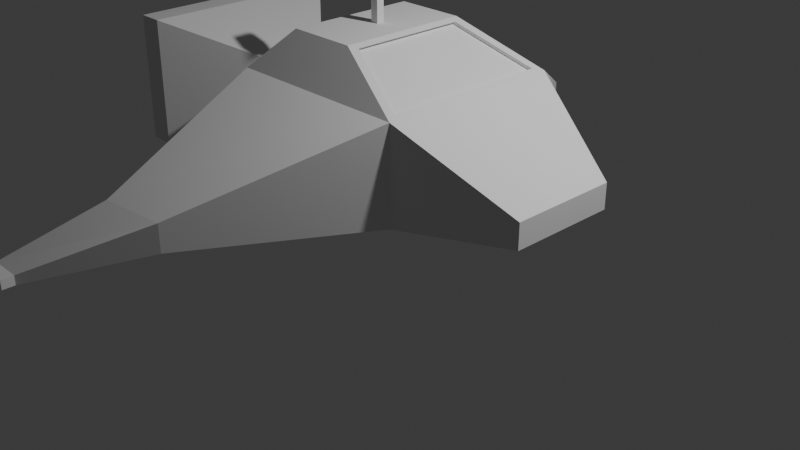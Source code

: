 # Source: SpaceShip.blend  (saved by Blender 4.5.91; exported with 4.5.12 LTS)
import bpy
from mathutils import Matrix  # noqa: F401  (used for matrix-valued properties, if any)

bpy.ops.wm.read_factory_settings(use_empty=True)
scene = bpy.context.scene
scene.name = 'Scene'

# ---- collections
col_collection = bpy.data.collections.new('Collection'); scene.collection.children.link(col_collection)

# ---- world
world_world = bpy.data.worlds.new('World'); scene.world = world_world
world_world.use_nodes = True; world_world.node_tree.nodes.clear()
_N = world_world.node_tree.nodes; _L = world_world.node_tree.links
n0 = _N.new('ShaderNodeOutputWorld'); n0.name = 'World Output'; n0.location = (200, 100)
n1 = _N.new('ShaderNodeBackground'); n1.name = 'Background'; n1.location = (-200, 100)
n1.inputs[0].default_value = (0.05088, 0.05088, 0.05088, 1.0)
_L.new(n1.outputs[0], n0.inputs[0])
n0.is_active_output = True
world_world.color = (0.05088, 0.05088, 0.05088)
world_world.sun_shadow_jitter_overblur = 0.0

# ---- cameras
cam_camera = bpy.data.cameras.new('Camera')
cam_camera.clip_end = 100.0
cam_camera.ortho_scale = 7.314

# ---- lights
light_light = bpy.data.lights.new('Light', 'POINT')
light_light.energy = 1000.0
light_light.shadow_soft_size = 0.1

# ---- meshes
me_cube_001 = bpy.data.meshes.new('Cube.001')
me_cube_001.from_pydata([(-1.0, -1.0, -1.0), (-0.6109, -0.6946, 0.4049), (-1.0, 1.0, -1.0), (-0.6109, 0.6946, 0.4049), (1.0, -1.0, -1.0), (0.124, -0.6946, 0.4049), (1.0, 1.0, -1.0), (0.124, 0.6946, 0.4049), (-1.0, -1.0, 0.0), (-1.0, 1.0, 0.0), (1.0, 1.0, 0.0), (1.0, -1.0, 0.0), (-0.8418, 2.704, -0.7928), (-0.8418, 2.704, -1.085), (-0.1303, 2.629, -1.085), (-0.1303, 2.629, -0.7928), (-0.1303, -2.629, -0.7928), (-0.1303, -2.629, -1.085), (-0.8418, -2.704, -1.085), (-0.8418, -2.704, -0.7928), (-1.34, 3.578, -1.286), (-1.34, 3.578, -1.384), (-0.9971, 3.578, -1.384), (-0.9971, 3.578, -1.286), (-0.9971, -3.578, -1.286), (-0.9971, -3.578, -1.384), (-1.34, -3.578, -1.384), (-1.34, -3.578, -1.286), (2.121, 0.5837, -0.6697), (2.121, 0.5837, -0.9355), (2.121, -0.5837, -0.9355), (2.121, -0.5837, -0.6697), (-1.48, 0.3148, -0.7907), (-1.48, -0.3148, -0.7907), (-1.48, 0.3148, -0.2093), (-1.48, -0.3148, -0.2093), (-2.423, 1.082, -1.181), (-2.423, -1.082, -1.181), (-2.423, 1.082, 0.1811), (-2.423, -1.082, 0.1811), (-2.688, 1.082, -1.181), (-2.688, -1.082, -1.181), (-2.688, 1.082, 0.1811), (-2.688, -1.082, 0.1811), (-2.688, 1.082, -1.181), (-2.688, -1.082, -1.181), (-2.688, 1.082, 0.1811), (-2.688, -1.082, 0.1811), (-2.688, 1.002, -1.117), (-2.688, -1.002, -1.117), (-2.688, 1.002, 0.1173), (-2.688, -1.002, 0.1173), (-2.546, 0.8532, -1.011), (-2.546, -0.8532, -1.011), (-2.546, 0.8532, 0.01129), (-2.546, -0.8532, 0.01129), (0.124, 0.6946, 0.4049), (0.124, -0.6946, 0.4049), (1.0, 1.0, 0.0), (1.0, -1.0, 0.0), (0.1854, 0.6175, 0.3765), (0.1854, -0.6175, 0.3765), (0.9386, 0.889, 0.02841), (0.9386, -0.889, 0.02841), (0.1428, 0.6175, 0.3499), (0.1428, -0.6175, 0.3499), (0.8959, 0.889, 0.001745), (0.8959, -0.889, 0.001745), (-0.6109, -0.6946, 0.4049), (-0.6109, 0.6946, 0.4049), (0.124, 0.6946, 0.4049), (0.124, -0.6946, 0.4049), (-0.2858, -0.04074, 0.4049), (-0.2858, 0.04074, 0.4049), (-0.2011, 0.04074, 0.4049), (-0.2011, -0.04074, 0.4049), (-0.2858, -0.04074, 0.9424), (-0.2858, 0.04074, 0.9424), (-0.2011, 0.04074, 0.9424), (-0.2011, -0.04074, 0.9424), (-0.3331, -0.08999, 0.9877), (-0.3331, 0.08999, 0.9877), (-0.1538, 0.08999, 0.9877), (-0.1538, -0.08999, 0.9877), (-0.3068, -0.06355, 1.162), (-0.3068, 0.06355, 1.162), (-0.1801, 0.06355, 1.162), (-0.1801, -0.06355, 1.162), (-0.1538, -0.08999, 1.129), (-0.3331, -0.08999, 1.129), (-0.3331, 0.08999, 1.129), (-0.1538, 0.08999, 1.129), (-1.34, 3.707, -1.286), (-1.34, 3.707, -1.384), (-0.9971, 3.707, -1.384), (-0.9971, 3.707, -1.286), (-0.9971, -3.707, -1.286), (-0.9971, -3.707, -1.384), (-1.34, -3.707, -1.384), (-1.34, -3.707, -1.286)], [], [(8, 1, 3, 9), (9, 3, 7, 10), (7, 5, 57, 56), (11, 5, 1, 8), (2, 6, 4, 0), (7, 3, 69, 70), (4, 11, 16, 17), (11, 4, 30, 31), (6, 2, 13, 14), (8, 9, 34, 35), (18, 17, 25, 26), (16, 19, 27, 24), (9, 10, 15, 12), (11, 8, 19, 16), (2, 9, 12, 13), (8, 0, 18, 19), (0, 4, 17, 18), (10, 6, 14, 15), (23, 22, 94, 95), (26, 25, 97, 98), (15, 14, 22, 23), (13, 12, 20, 21), (12, 15, 23, 20), (19, 18, 26, 27), (17, 16, 24, 25), (14, 13, 21, 22), (29, 28, 31, 30), (4, 6, 29, 30), (6, 10, 28, 29), (10, 11, 31, 28), (35, 34, 38, 39), (2, 0, 33, 32), (9, 2, 32, 34), (0, 8, 35, 33), (37, 39, 43, 41), (34, 32, 36, 38), (33, 35, 39, 37), (32, 33, 37, 36), (43, 42, 46, 47), (36, 37, 41, 40), (39, 38, 42, 43), (38, 36, 40, 42), (46, 44, 48, 50), (42, 40, 44, 46), (41, 43, 47, 45), (40, 41, 45, 44), (49, 51, 55, 53), (45, 47, 51, 49), (44, 45, 49, 48), (47, 46, 50, 51), (53, 55, 54, 52), (48, 49, 53, 52), (51, 50, 54, 55), (50, 48, 52, 54), (57, 59, 63, 61), (11, 10, 58, 59), (5, 11, 59, 57), (10, 7, 56, 58), (61, 63, 67, 65), (56, 57, 61, 60), (59, 58, 62, 63), (58, 56, 60, 62), (66, 64, 65, 67), (60, 61, 65, 64), (63, 62, 66, 67), (62, 60, 64, 66), (68, 71, 75, 72), (5, 7, 70, 71), (3, 1, 68, 69), (1, 5, 71, 68), (75, 74, 78, 79), (70, 69, 73, 74), (71, 70, 74, 75), (69, 68, 72, 73), (79, 78, 82, 83), (73, 72, 76, 77), (72, 75, 79, 76), (74, 73, 77, 78), (89, 88, 87, 84), (77, 76, 80, 81), (76, 79, 83, 80), (78, 77, 81, 82), (86, 85, 84, 87), (91, 90, 85, 86), (88, 91, 86, 87), (90, 89, 84, 85), (81, 80, 89, 90), (83, 82, 91, 88), (82, 81, 90, 91), (80, 83, 88, 89), (97, 96, 99, 98), (93, 92, 95, 94), (21, 20, 92, 93), (20, 23, 95, 92), (27, 26, 98, 99), (25, 24, 96, 97), (22, 21, 93, 94), (24, 27, 99, 96)])
_uv = me_cube_001.uv_layers.new(name='UVMap')
_uv.uv.foreach_set('vector', [0.5, 0.0, 0.625, 0.0, 0.625, 0.25, 0.5, 0.25, 0.5, 0.25, 0.625, 0.25, 0.625, 0.5, 0.5, 0.5, 0.625, 0.5, 0.625, 0.75, 0.625, 0.75, 0.625, 0.5, 0.5, 0.75, 0.625, 0.75, 0.625, 1.0, 0.5, 1.0, 0.125, 0.5, 0.375, 0.5, 0.375, 0.75, 0.125, 0.75, 0.625, 0.5, 0.625, 0.25, 0.625, 0.25, 0.625, 0.5, 0.375, 0.75, 0.5, 0.75, 0.5, 0.75, 0.375, 0.75, 0.5, 0.75, 0.375, 0.75, 0.375, 0.75, 0.5, 0.75, 0.375, 0.5, 0.125, 0.5, 0.125, 0.5, 0.375, 0.5, 0.5, 0.0, 0.5, 0.25, 0.5, 0.25, 0.5, 0.0, 0.125, 0.75, 0.375, 0.75, 0.375, 0.75, 0.125, 0.75, 0.5, 0.75, 0.5, 1.0, 0.5, 1.0, 0.5, 0.75, 0.5, 0.25, 0.5, 0.5, 0.5, 0.5, 0.5, 0.25, 0.5, 0.75, 0.5, 1.0, 0.5, 1.0, 0.5, 0.75, 0.375, 0.25, 0.5, 0.25, 0.5, 0.25, 0.375, 0.25, 0.5, 0.0, 0.375, 0.0, 0.375, 0.0, 0.5, 0.0, 0.125, 0.75, 0.375, 0.75, 0.375, 0.75, 0.125, 0.75, 0.5, 0.5, 0.375, 0.5, 0.375, 0.5, 0.5, 0.5, 0.5, 0.5, 0.375, 0.5, 0.375, 0.5, 0.5, 0.5, 0.125, 0.75, 0.375, 0.75, 0.375, 0.75, 0.125, 0.75, 0.5, 0.5, 0.375, 0.5, 0.375, 0.5, 0.5, 0.5, 0.375, 0.25, 0.5, 0.25, 0.5, 0.25, 0.375, 0.25, 0.5, 0.25, 0.5, 0.5, 0.5, 0.5, 0.5, 0.25, 0.5, 0.0, 0.375, 0.0, 0.375, 0.0, 0.5, 0.0, 0.375, 0.75, 0.5, 0.75, 0.5, 0.75, 0.375, 0.75, 0.375, 0.5, 0.125, 0.5, 0.125, 0.5, 0.375, 0.5, 0.375, 0.5, 0.5, 0.5, 0.5, 0.75, 0.375, 0.75, 0.375, 0.75, 0.375, 0.5, 0.375, 0.5, 0.375, 0.75, 0.375, 0.5, 0.5, 0.5, 0.5, 0.5, 0.375, 0.5, 0.5, 0.5, 0.5, 0.75, 0.5, 0.75, 0.5, 0.5, 0.5, 0.0, 0.5, 0.25, 0.5, 0.25, 0.5, 0.0, 0.125, 0.5, 0.125, 0.75, 0.125, 0.75, 0.125, 0.5, 0.5, 0.25, 0.375, 0.25, 0.375, 0.25, 0.5, 0.25, 0.375, 0.0, 0.5, 0.0, 0.5, 0.0, 0.375, 0.0, 0.375, 0.0, 0.5, 0.0, 0.5, 0.0, 0.375, 0.0, 0.5, 0.25, 0.375, 0.25, 0.375, 0.25, 0.5, 0.25, 0.375, 0.0, 0.5, 0.0, 0.5, 0.0, 0.375, 0.0, 0.125, 0.5, 0.125, 0.75, 0.125, 0.75, 0.125, 0.5, 0.5, 0.0, 0.5, 0.25, 0.5, 0.25, 0.5, 0.0, 0.125, 0.5, 0.125, 0.75, 0.125, 0.75, 0.125, 0.5, 0.5, 0.0, 0.5, 0.25, 0.5, 0.25, 0.5, 0.0, 0.5, 0.25, 0.375, 0.25, 0.375, 0.25, 0.5, 0.25, 0.5, 0.25, 0.375, 0.25, 0.375, 0.25, 0.5, 0.25, 0.5, 0.25, 0.375, 0.25, 0.375, 0.25, 0.5, 0.25, 0.375, 0.0, 0.5, 0.0, 0.5, 0.0, 0.375, 0.0, 0.125, 0.5, 0.125, 0.75, 0.125, 0.75, 0.125, 0.5, 0.375, 0.0, 0.5, 0.0, 0.5, 0.0, 0.375, 0.0, 0.375, 0.0, 0.5, 0.0, 0.5, 0.0, 0.375, 0.0, 0.125, 0.5, 0.125, 0.75, 0.125, 0.75, 0.125, 0.5, 0.5, 0.0, 0.5, 0.25, 0.5, 0.25, 0.5, 0.0, 0.375, 0.0, 0.5, 0.0, 0.5, 0.25, 0.375, 0.25, 0.125, 0.5, 0.125, 0.75, 0.125, 0.75, 0.125, 0.5, 0.5, 0.0, 0.5, 0.25, 0.5, 0.25, 0.5, 0.0, 0.5, 0.25, 0.375, 0.25, 0.375, 0.25, 0.5, 0.25, 0.625, 0.75, 0.5, 0.75, 0.5, 0.75, 0.625, 0.75, 0.5, 0.75, 0.5, 0.5, 0.5, 0.5, 0.5, 0.75, 0.625, 0.75, 0.5, 0.75, 0.5, 0.75, 0.625, 0.75, 0.5, 0.5, 0.625, 0.5, 0.625, 0.5, 0.5, 0.5, 0.625, 0.75, 0.5, 0.75, 0.5, 0.75, 0.625, 0.75, 0.625, 0.5, 0.625, 0.75, 0.625, 0.75, 0.625, 0.5, 0.5, 0.75, 0.5, 0.5, 0.5, 0.5, 0.5, 0.75, 0.5, 0.5, 0.625, 0.5, 0.625, 0.5, 0.5, 0.5, 0.5, 0.5, 0.625, 0.5, 0.625, 0.75, 0.5, 0.75, 0.625, 0.5, 0.625, 0.75, 0.625, 0.75, 0.625, 0.5, 0.5, 0.75, 0.5, 0.5, 0.5, 0.5, 0.5, 0.75, 0.5, 0.5, 0.625, 0.5, 0.625, 0.5, 0.5, 0.5, 0.625, 1.0, 0.625, 0.75, 0.625, 0.75, 0.625, 1.0, 0.625, 0.75, 0.625, 0.5, 0.625, 0.5, 0.625, 0.75, 0.625, 0.25, 0.625, 0.0, 0.625, 0.0, 0.625, 0.25, 0.625, 1.0, 0.625, 0.75, 0.625, 0.75, 0.625, 1.0, 0.625, 0.75, 0.625, 0.5, 0.625, 0.5, 0.625, 0.75, 0.625, 0.5, 0.625, 0.25, 0.625, 0.25, 0.625, 0.5, 0.625, 0.75, 0.625, 0.5, 0.625, 0.5, 0.625, 0.75, 0.625, 0.25, 0.625, 0.0, 0.625, 0.0, 0.625, 0.25, 0.625, 0.75, 0.625, 0.5, 0.625, 0.5, 0.625, 0.75, 0.625, 0.25, 0.625, 0.0, 0.625, 0.0, 0.625, 0.25, 0.625, 1.0, 0.625, 0.75, 0.625, 0.75, 0.625, 1.0, 0.625, 0.5, 0.625, 0.25, 0.625, 0.25, 0.625, 0.5, 0.625, 1.0, 0.625, 0.75, 0.625, 0.75, 0.625, 1.0, 0.625, 0.25, 0.625, 0.0, 0.625, 0.0, 0.625, 0.25, 0.625, 1.0, 0.625, 0.75, 0.625, 0.75, 0.625, 1.0, 0.625, 0.5, 0.625, 0.25, 0.625, 0.25, 0.625, 0.5, 0.625, 0.5, 0.875, 0.5, 0.875, 0.75, 0.625, 0.75, 0.625, 0.5, 0.625, 0.25, 0.625, 0.25, 0.625, 0.5, 0.625, 0.75, 0.625, 0.5, 0.625, 0.5, 0.625, 0.75, 0.625, 0.25, 0.625, 0.0, 0.625, 0.0, 0.625, 0.25, 0.625, 0.25, 0.625, 0.0, 0.625, 0.0, 0.625, 0.25, 0.625, 0.75, 0.625, 0.5, 0.625, 0.5, 0.625, 0.75, 0.625, 0.5, 0.625, 0.25, 0.625, 0.25, 0.625, 0.5, 0.625, 1.0, 0.625, 0.75, 0.625, 0.75, 0.625, 1.0, 0.375, 0.75, 0.5, 0.75, 0.5, 1.0, 0.375, 1.0, 0.375, 0.25, 0.5, 0.25, 0.5, 0.5, 0.375, 0.5, 0.375, 0.25, 0.5, 0.25, 0.5, 0.25, 0.375, 0.25, 0.5, 0.25, 0.5, 0.5, 0.5, 0.5, 0.5, 0.25, 0.5, 0.0, 0.375, 0.0, 0.375, 0.0, 0.5, 0.0, 0.375, 0.75, 0.5, 0.75, 0.5, 0.75, 0.375, 0.75, 0.375, 0.5, 0.125, 0.5, 0.125, 0.5, 0.375, 0.5, 0.5, 0.75, 0.5, 1.0, 0.5, 1.0, 0.5, 0.75])
me_cube_001.update()

# ---- objects
ob_light = bpy.data.objects.new('Light', light_light)
ob_camera = bpy.data.objects.new('Camera', cam_camera)
ob_cube = bpy.data.objects.new('Cube', me_cube_001)

# ---- transforms, parenting, visibility, modifiers, constraints
ob_light.location = (4.076, 1.005, 5.904)
ob_light.rotation_euler = (0.6503, 0.05522, 1.866)
ob_light.lock_rotations_4d = False
ob_light.empty_display_type = 'ARROWS'
ob_light.color = (0.0, 0.0, 0.0, 0.0)
ob_light.lineart.crease_threshold = 0.0
ob_camera.location = (7.359, -6.926, 4.958)
ob_camera.rotation_euler = (1.109, 0.0, 0.8149)
ob_camera.lock_rotations_4d = False
ob_camera.empty_display_type = 'ARROWS'
ob_camera.color = (0.0, 0.0, 0.0, 0.0)
ob_camera.display_type = 'WIRE'
ob_camera.lineart.crease_threshold = 0.0
ob_cube.location = (-0.0417, -0.01294, 1.578)

# ---- collection membership
col_collection.objects.link(ob_light)
col_collection.objects.link(ob_camera)
col_collection.objects.link(ob_cube)

# ---- scene / render settings (as saved in the file)
scene.camera = ob_camera
scene.frame_start = 1; scene.frame_end = 250; scene.frame_set(89)
scene.render.engine = 'BLENDER_EEVEE_NEXT'
bpy.context.view_layer.update()
